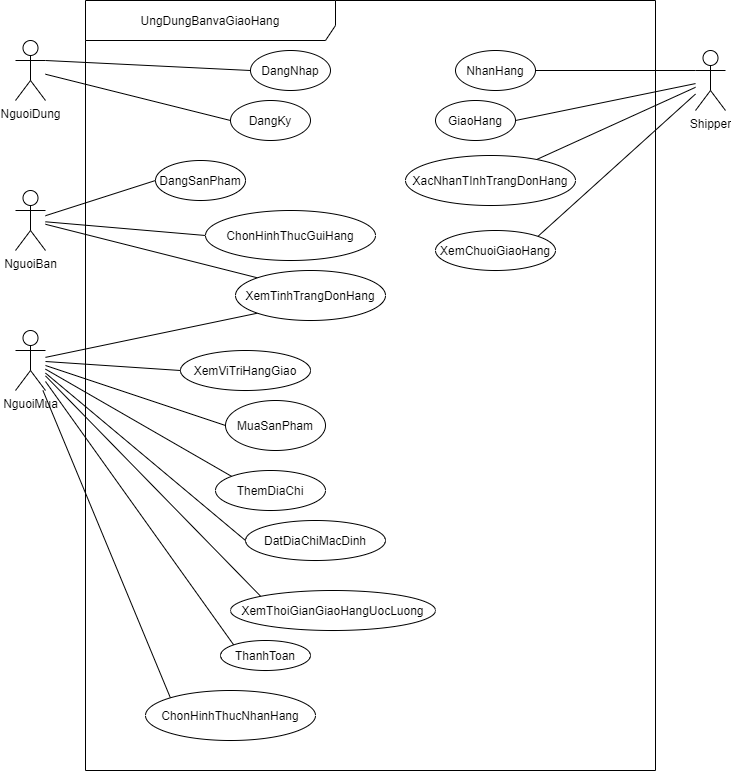

The diagram above was exported from draw.io. Its source (the exported page's mxGraphModel, read from the mxfile embedded in the PNG):
<mxGraphModel dx="868" dy="443" grid="1" gridSize="10" guides="1" tooltips="1" connect="1" arrows="1" fold="1" page="1" pageScale="1" pageWidth="827" pageHeight="1169" math="0" shadow="0">
  <root>
    <mxCell id="SLaYdUrb5whhLuhVl3wb-0" />
    <mxCell id="SLaYdUrb5whhLuhVl3wb-1" parent="SLaYdUrb5whhLuhVl3wb-0" />
    <mxCell id="SLaYdUrb5whhLuhVl3wb-42" value="UngDungBanvaGiaoHang" style="shape=umlFrame;whiteSpace=wrap;html=1;width=250;height=40;" parent="SLaYdUrb5whhLuhVl3wb-1" vertex="1">
      <mxGeometry x="140" y="10" width="570" height="770" as="geometry" />
    </mxCell>
    <mxCell id="SLaYdUrb5whhLuhVl3wb-8" style="rounded=0;orthogonalLoop=1;jettySize=auto;html=1;exitX=1;exitY=0.3333333333333333;exitDx=0;exitDy=0;exitPerimeter=0;entryX=0;entryY=0.5;entryDx=0;entryDy=0;startArrow=none;startFill=0;startSize=10;endArrow=none;endFill=0;endSize=10;" parent="SLaYdUrb5whhLuhVl3wb-1" source="SLaYdUrb5whhLuhVl3wb-3" target="SLaYdUrb5whhLuhVl3wb-7" edge="1">
      <mxGeometry relative="1" as="geometry" />
    </mxCell>
    <mxCell id="SLaYdUrb5whhLuhVl3wb-10" style="edgeStyle=none;rounded=0;orthogonalLoop=1;jettySize=auto;html=1;entryX=0;entryY=0.5;entryDx=0;entryDy=0;startArrow=none;startFill=0;startSize=10;endArrow=none;endFill=0;endSize=10;" parent="SLaYdUrb5whhLuhVl3wb-1" source="SLaYdUrb5whhLuhVl3wb-3" target="SLaYdUrb5whhLuhVl3wb-9" edge="1">
      <mxGeometry relative="1" as="geometry" />
    </mxCell>
    <mxCell id="SLaYdUrb5whhLuhVl3wb-3" value="NguoiDung" style="shape=umlActor;verticalLabelPosition=bottom;verticalAlign=top;html=1;" parent="SLaYdUrb5whhLuhVl3wb-1" vertex="1">
      <mxGeometry x="70" y="50" width="30" height="60" as="geometry" />
    </mxCell>
    <mxCell id="SLaYdUrb5whhLuhVl3wb-14" style="edgeStyle=none;rounded=0;orthogonalLoop=1;jettySize=auto;html=1;entryX=0;entryY=0.5;entryDx=0;entryDy=0;startArrow=none;startFill=0;startSize=10;endArrow=none;endFill=0;endSize=10;" parent="SLaYdUrb5whhLuhVl3wb-1" source="SLaYdUrb5whhLuhVl3wb-4" target="SLaYdUrb5whhLuhVl3wb-13" edge="1">
      <mxGeometry relative="1" as="geometry" />
    </mxCell>
    <mxCell id="SLaYdUrb5whhLuhVl3wb-20" style="edgeStyle=none;rounded=0;orthogonalLoop=1;jettySize=auto;html=1;entryX=0;entryY=1;entryDx=0;entryDy=0;startArrow=none;startFill=0;startSize=10;endArrow=none;endFill=0;endSize=10;" parent="SLaYdUrb5whhLuhVl3wb-1" source="SLaYdUrb5whhLuhVl3wb-4" target="SLaYdUrb5whhLuhVl3wb-19" edge="1">
      <mxGeometry relative="1" as="geometry" />
    </mxCell>
    <mxCell id="SLaYdUrb5whhLuhVl3wb-24" style="edgeStyle=none;rounded=0;orthogonalLoop=1;jettySize=auto;html=1;entryX=0;entryY=0.5;entryDx=0;entryDy=0;startArrow=none;startFill=0;startSize=10;endArrow=none;endFill=0;endSize=10;" parent="SLaYdUrb5whhLuhVl3wb-1" source="SLaYdUrb5whhLuhVl3wb-4" target="SLaYdUrb5whhLuhVl3wb-23" edge="1">
      <mxGeometry relative="1" as="geometry" />
    </mxCell>
    <mxCell id="SLaYdUrb5whhLuhVl3wb-36" style="edgeStyle=none;rounded=0;orthogonalLoop=1;jettySize=auto;html=1;entryX=0;entryY=0;entryDx=0;entryDy=0;startArrow=none;startFill=0;startSize=10;endArrow=none;endFill=0;endSize=10;" parent="SLaYdUrb5whhLuhVl3wb-1" source="SLaYdUrb5whhLuhVl3wb-4" target="SLaYdUrb5whhLuhVl3wb-29" edge="1">
      <mxGeometry relative="1" as="geometry" />
    </mxCell>
    <mxCell id="SLaYdUrb5whhLuhVl3wb-37" style="edgeStyle=none;rounded=0;orthogonalLoop=1;jettySize=auto;html=1;entryX=0;entryY=0.5;entryDx=0;entryDy=0;startArrow=none;startFill=0;startSize=10;endArrow=none;endFill=0;endSize=10;" parent="SLaYdUrb5whhLuhVl3wb-1" source="SLaYdUrb5whhLuhVl3wb-4" target="SLaYdUrb5whhLuhVl3wb-30" edge="1">
      <mxGeometry relative="1" as="geometry" />
    </mxCell>
    <mxCell id="SLaYdUrb5whhLuhVl3wb-38" style="edgeStyle=none;rounded=0;orthogonalLoop=1;jettySize=auto;html=1;entryX=0;entryY=0;entryDx=0;entryDy=0;startArrow=none;startFill=0;startSize=10;endArrow=none;endFill=0;endSize=10;" parent="SLaYdUrb5whhLuhVl3wb-1" source="SLaYdUrb5whhLuhVl3wb-4" target="SLaYdUrb5whhLuhVl3wb-31" edge="1">
      <mxGeometry relative="1" as="geometry" />
    </mxCell>
    <mxCell id="SLaYdUrb5whhLuhVl3wb-39" style="edgeStyle=none;rounded=0;orthogonalLoop=1;jettySize=auto;html=1;entryX=0;entryY=0;entryDx=0;entryDy=0;startArrow=none;startFill=0;startSize=10;endArrow=none;endFill=0;endSize=10;" parent="SLaYdUrb5whhLuhVl3wb-1" source="SLaYdUrb5whhLuhVl3wb-4" target="SLaYdUrb5whhLuhVl3wb-32" edge="1">
      <mxGeometry relative="1" as="geometry" />
    </mxCell>
    <mxCell id="SLaYdUrb5whhLuhVl3wb-40" style="edgeStyle=none;rounded=0;orthogonalLoop=1;jettySize=auto;html=1;entryX=0;entryY=0;entryDx=0;entryDy=0;startArrow=none;startFill=0;startSize=10;endArrow=none;endFill=0;endSize=10;" parent="SLaYdUrb5whhLuhVl3wb-1" source="SLaYdUrb5whhLuhVl3wb-4" target="SLaYdUrb5whhLuhVl3wb-33" edge="1">
      <mxGeometry relative="1" as="geometry" />
    </mxCell>
    <mxCell id="SLaYdUrb5whhLuhVl3wb-4" value="NguoiMua" style="shape=umlActor;verticalLabelPosition=bottom;verticalAlign=top;html=1;" parent="SLaYdUrb5whhLuhVl3wb-1" vertex="1">
      <mxGeometry x="70" y="340" width="30" height="60" as="geometry" />
    </mxCell>
    <mxCell id="SLaYdUrb5whhLuhVl3wb-12" style="edgeStyle=none;rounded=0;orthogonalLoop=1;jettySize=auto;html=1;entryX=0;entryY=0.5;entryDx=0;entryDy=0;startArrow=none;startFill=0;startSize=10;endArrow=none;endFill=0;endSize=10;" parent="SLaYdUrb5whhLuhVl3wb-1" source="SLaYdUrb5whhLuhVl3wb-5" target="SLaYdUrb5whhLuhVl3wb-11" edge="1">
      <mxGeometry relative="1" as="geometry" />
    </mxCell>
    <mxCell id="SLaYdUrb5whhLuhVl3wb-25" style="edgeStyle=none;rounded=0;orthogonalLoop=1;jettySize=auto;html=1;entryX=0;entryY=0;entryDx=0;entryDy=0;startArrow=none;startFill=0;startSize=10;endArrow=none;endFill=0;endSize=10;" parent="SLaYdUrb5whhLuhVl3wb-1" source="SLaYdUrb5whhLuhVl3wb-5" target="SLaYdUrb5whhLuhVl3wb-19" edge="1">
      <mxGeometry relative="1" as="geometry" />
    </mxCell>
    <mxCell id="SLaYdUrb5whhLuhVl3wb-35" style="edgeStyle=none;rounded=0;orthogonalLoop=1;jettySize=auto;html=1;entryX=0;entryY=0.5;entryDx=0;entryDy=0;startArrow=none;startFill=0;startSize=10;endArrow=none;endFill=0;endSize=10;" parent="SLaYdUrb5whhLuhVl3wb-1" source="SLaYdUrb5whhLuhVl3wb-5" target="SLaYdUrb5whhLuhVl3wb-34" edge="1">
      <mxGeometry relative="1" as="geometry" />
    </mxCell>
    <mxCell id="SLaYdUrb5whhLuhVl3wb-5" value="NguoiBan" style="shape=umlActor;verticalLabelPosition=bottom;verticalAlign=top;html=1;" parent="SLaYdUrb5whhLuhVl3wb-1" vertex="1">
      <mxGeometry x="70" y="200" width="30" height="60" as="geometry" />
    </mxCell>
    <mxCell id="SLaYdUrb5whhLuhVl3wb-16" style="edgeStyle=none;rounded=0;orthogonalLoop=1;jettySize=auto;html=1;exitX=0;exitY=0.3333333333333333;exitDx=0;exitDy=0;exitPerimeter=0;entryX=1;entryY=0.5;entryDx=0;entryDy=0;startArrow=none;startFill=0;startSize=10;endArrow=none;endFill=0;endSize=10;" parent="SLaYdUrb5whhLuhVl3wb-1" source="SLaYdUrb5whhLuhVl3wb-6" target="SLaYdUrb5whhLuhVl3wb-15" edge="1">
      <mxGeometry relative="1" as="geometry" />
    </mxCell>
    <mxCell id="SLaYdUrb5whhLuhVl3wb-18" style="edgeStyle=none;rounded=0;orthogonalLoop=1;jettySize=auto;html=1;entryX=1;entryY=0.5;entryDx=0;entryDy=0;startArrow=none;startFill=0;startSize=10;endArrow=none;endFill=0;endSize=10;" parent="SLaYdUrb5whhLuhVl3wb-1" source="SLaYdUrb5whhLuhVl3wb-6" target="SLaYdUrb5whhLuhVl3wb-17" edge="1">
      <mxGeometry relative="1" as="geometry" />
    </mxCell>
    <mxCell id="SLaYdUrb5whhLuhVl3wb-22" style="edgeStyle=none;rounded=0;orthogonalLoop=1;jettySize=auto;html=1;startArrow=none;startFill=0;startSize=10;endArrow=none;endFill=0;endSize=10;" parent="SLaYdUrb5whhLuhVl3wb-1" source="SLaYdUrb5whhLuhVl3wb-6" target="SLaYdUrb5whhLuhVl3wb-21" edge="1">
      <mxGeometry relative="1" as="geometry" />
    </mxCell>
    <mxCell id="SLaYdUrb5whhLuhVl3wb-28" style="edgeStyle=none;rounded=0;orthogonalLoop=1;jettySize=auto;html=1;entryX=1;entryY=0;entryDx=0;entryDy=0;startArrow=none;startFill=0;startSize=10;endArrow=none;endFill=0;endSize=10;" parent="SLaYdUrb5whhLuhVl3wb-1" source="SLaYdUrb5whhLuhVl3wb-6" target="SLaYdUrb5whhLuhVl3wb-27" edge="1">
      <mxGeometry relative="1" as="geometry" />
    </mxCell>
    <mxCell id="SLaYdUrb5whhLuhVl3wb-6" value="Shipper" style="shape=umlActor;verticalLabelPosition=bottom;verticalAlign=top;html=1;" parent="SLaYdUrb5whhLuhVl3wb-1" vertex="1">
      <mxGeometry x="750" y="60" width="30" height="60" as="geometry" />
    </mxCell>
    <mxCell id="SLaYdUrb5whhLuhVl3wb-7" value="DangNhap" style="ellipse;whiteSpace=wrap;html=1;" parent="SLaYdUrb5whhLuhVl3wb-1" vertex="1">
      <mxGeometry x="305" y="60" width="80" height="40" as="geometry" />
    </mxCell>
    <mxCell id="SLaYdUrb5whhLuhVl3wb-9" value="DangKy" style="ellipse;whiteSpace=wrap;html=1;" parent="SLaYdUrb5whhLuhVl3wb-1" vertex="1">
      <mxGeometry x="285" y="110" width="80" height="40" as="geometry" />
    </mxCell>
    <mxCell id="SLaYdUrb5whhLuhVl3wb-11" value="DangSanPham" style="ellipse;whiteSpace=wrap;html=1;" parent="SLaYdUrb5whhLuhVl3wb-1" vertex="1">
      <mxGeometry x="210" y="170" width="90" height="40" as="geometry" />
    </mxCell>
    <mxCell id="SLaYdUrb5whhLuhVl3wb-13" value="MuaSanPham" style="ellipse;whiteSpace=wrap;html=1;" parent="SLaYdUrb5whhLuhVl3wb-1" vertex="1">
      <mxGeometry x="280" y="410" width="100" height="50" as="geometry" />
    </mxCell>
    <mxCell id="SLaYdUrb5whhLuhVl3wb-15" value="NhanHang" style="ellipse;whiteSpace=wrap;html=1;" parent="SLaYdUrb5whhLuhVl3wb-1" vertex="1">
      <mxGeometry x="510" y="60" width="80" height="40" as="geometry" />
    </mxCell>
    <mxCell id="SLaYdUrb5whhLuhVl3wb-17" value="GiaoHang" style="ellipse;whiteSpace=wrap;html=1;" parent="SLaYdUrb5whhLuhVl3wb-1" vertex="1">
      <mxGeometry x="490" y="110" width="80" height="40" as="geometry" />
    </mxCell>
    <mxCell id="SLaYdUrb5whhLuhVl3wb-19" value="XemTinhTrangDonHang" style="ellipse;whiteSpace=wrap;html=1;" parent="SLaYdUrb5whhLuhVl3wb-1" vertex="1">
      <mxGeometry x="290" y="280" width="150" height="50" as="geometry" />
    </mxCell>
    <mxCell id="SLaYdUrb5whhLuhVl3wb-21" value="XacNhanTInhTrangDonHang" style="ellipse;whiteSpace=wrap;html=1;" parent="SLaYdUrb5whhLuhVl3wb-1" vertex="1">
      <mxGeometry x="460" y="165" width="170" height="50" as="geometry" />
    </mxCell>
    <mxCell id="SLaYdUrb5whhLuhVl3wb-23" value="XemViTriHangGiao" style="ellipse;whiteSpace=wrap;html=1;" parent="SLaYdUrb5whhLuhVl3wb-1" vertex="1">
      <mxGeometry x="235" y="360" width="130" height="40" as="geometry" />
    </mxCell>
    <mxCell id="SLaYdUrb5whhLuhVl3wb-27" value="XemChuoiGiaoHang" style="ellipse;whiteSpace=wrap;html=1;" parent="SLaYdUrb5whhLuhVl3wb-1" vertex="1">
      <mxGeometry x="490" y="240" width="120" height="40" as="geometry" />
    </mxCell>
    <mxCell id="SLaYdUrb5whhLuhVl3wb-29" value="ThemDiaChi" style="ellipse;whiteSpace=wrap;html=1;" parent="SLaYdUrb5whhLuhVl3wb-1" vertex="1">
      <mxGeometry x="270" y="480" width="110" height="40" as="geometry" />
    </mxCell>
    <mxCell id="SLaYdUrb5whhLuhVl3wb-30" value="DatDiaChiMacDinh" style="ellipse;whiteSpace=wrap;html=1;" parent="SLaYdUrb5whhLuhVl3wb-1" vertex="1">
      <mxGeometry x="300" y="530" width="140" height="40" as="geometry" />
    </mxCell>
    <mxCell id="SLaYdUrb5whhLuhVl3wb-31" value="XemThoiGianGiaoHangUocLuong" style="ellipse;whiteSpace=wrap;html=1;" parent="SLaYdUrb5whhLuhVl3wb-1" vertex="1">
      <mxGeometry x="285" y="600" width="205" height="40" as="geometry" />
    </mxCell>
    <mxCell id="SLaYdUrb5whhLuhVl3wb-32" value="ThanhToan" style="ellipse;whiteSpace=wrap;html=1;" parent="SLaYdUrb5whhLuhVl3wb-1" vertex="1">
      <mxGeometry x="275" y="650" width="90" height="30" as="geometry" />
    </mxCell>
    <mxCell id="SLaYdUrb5whhLuhVl3wb-33" value="ChonHinhThucNhanHang" style="ellipse;whiteSpace=wrap;html=1;" parent="SLaYdUrb5whhLuhVl3wb-1" vertex="1">
      <mxGeometry x="200" y="700" width="170" height="50" as="geometry" />
    </mxCell>
    <mxCell id="SLaYdUrb5whhLuhVl3wb-34" value="ChonHinhThucGuiHang" style="ellipse;whiteSpace=wrap;html=1;" parent="SLaYdUrb5whhLuhVl3wb-1" vertex="1">
      <mxGeometry x="260" y="220" width="170" height="50" as="geometry" />
    </mxCell>
  </root>
</mxGraphModel>